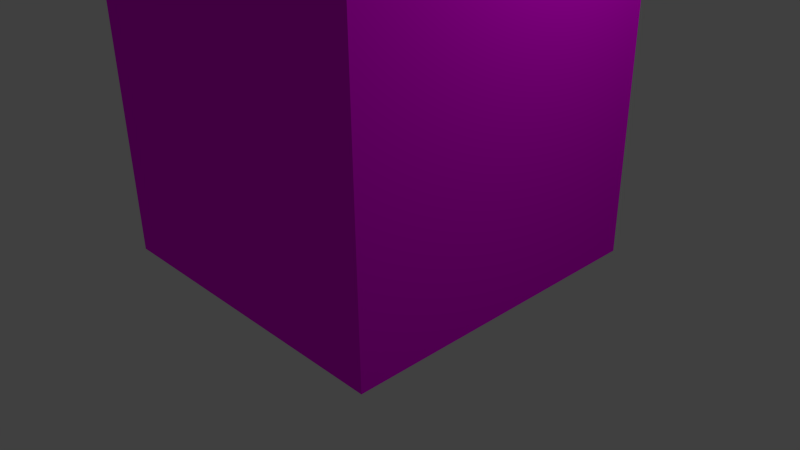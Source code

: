 # Source: ManEscManorCorner.blend  (saved by Blender 2.69.0; exported with 4.5.12 LTS)
import bpy
from mathutils import Matrix  # noqa: F401  (used for matrix-valued properties, if any)

bpy.ops.wm.read_factory_settings(use_empty=True)
scene = bpy.context.scene
scene.name = 'Scene'

# ---- collections
col_collection_1 = bpy.data.collections.new('Collection 1'); scene.collection.children.link(col_collection_1)

# ---- images (referenced by path relative to the original .blend; pixels are not part of the script)
import os
ASSET_DIR = os.environ.get("B2B_ASSET_DIR", "")  # directory of the original .blend (textures are referenced by path, not embedded)
HERE = os.path.dirname(os.path.abspath(__file__))  # packed textures are extracted next to this script under _unpacked/

def load_image(name, relpath, width, height, colorspace="sRGB"):
    """Load a texture the original file referenced (path relative to the .blend, or extracted next to this script)."""
    p = next((c for c in (os.path.join(HERE, relpath), os.path.join(ASSET_DIR, relpath)) if relpath and os.path.exists(c)), "")
    if p:
        img = bpy.data.images.load(p, check_existing=True)
        img.name = name
    else:  # same state as the original file: an image datablock whose file is absent (Cycles renders it pink)
        img = bpy.data.images.new(name, width, height)
        img.source = "FILE"
        img.filepath = "//" + (relpath or name)
    img.colorspace_settings.name = colorspace
    return img
img_whiteplaster_clr_png = load_image('WhitePlaster_CLR.png', 'WhitePlaster_CLR.png', 1024, 1024, 'sRGB')
img_marblefloorplain_clr_jpg = load_image('MarbleFloorPlain_CLR.jpg', 'MarbleFloorPlain_CLR.jpg', 1024, 1024, 'sRGB')

# ---- materials (node trees are filled in below, after node groups)
mat_whiteplaster = bpy.data.materials.new('WhitePlaster')
mat_whiteplaster.alpha_threshold = 0.0
mat_whiteplaster.roughness = 0.5
mat_whiteplaster.line_color = (0.0, 0.0, 0.0, 1.0)
mat_marblefloorplain = bpy.data.materials.new('MarbleFloorPlain')
mat_marblefloorplain.alpha_threshold = 0.0
mat_marblefloorplain.roughness = 0.5
mat_marblefloorplain.line_color = (0.0, 0.0, 0.0, 1.0)

# ---- material node trees
mat_whiteplaster.use_nodes = True; mat_whiteplaster.node_tree.nodes.clear()
_N = mat_whiteplaster.node_tree.nodes; _L = mat_whiteplaster.node_tree.links
n0 = _N.new('ShaderNodeOutputMaterial'); n0.name = 'Material Output'; n0.location = (300, 300)
n1 = _N.new('ShaderNodeBsdfDiffuse'); n1.name = 'Diffuse BSDF'; n1.location = (10, 300)
n2 = _N.new('ShaderNodeTexImage'); n2.name = 'Image Texture'; n2.location = (-180, 300)
n2.width = 140
n2.image = img_whiteplaster_clr_png
_L.new(n1.outputs[0], n0.inputs[0])
_L.new(n2.outputs[0], n1.inputs[0])
n0.is_active_output = True
mat_marblefloorplain.use_nodes = True; mat_marblefloorplain.node_tree.nodes.clear()
_N = mat_marblefloorplain.node_tree.nodes; _L = mat_marblefloorplain.node_tree.links
n0 = _N.new('ShaderNodeOutputMaterial'); n0.name = 'Material Output'; n0.location = (300, 300)
n1 = _N.new('ShaderNodeBsdfDiffuse'); n1.name = 'Diffuse BSDF'; n1.location = (10, 300)
n2 = _N.new('ShaderNodeTexImage'); n2.name = 'Image Texture'; n2.location = (-180, 300)
n2.width = 140
n2.image = img_marblefloorplain_clr_jpg
_L.new(n1.outputs[0], n0.inputs[0])
_L.new(n2.outputs[0], n1.inputs[0])
n0.is_active_output = True

# ---- world
world_world = bpy.data.worlds.new('World'); scene.world = world_world
world_world.color = (0.05088, 0.05088, 0.05088)
world_world.use_sun_shadow = False
world_world.sun_shadow_jitter_overblur = 0.0
world_world.cycles.sampling_method = 'MANUAL'
world_world.cycles.sample_map_resolution = 256

# ---- cameras
cam_camera_001 = bpy.data.cameras.new('Camera.001')
cam_camera_001.clip_end = 100.0
cam_camera_001.lens = 35.0
cam_camera_001.sensor_width = 32.0
cam_camera_001.sensor_height = 18.0
cam_camera_001.ortho_scale = 7.314
cam_camera_001.dof.focus_distance = 0.0
cam_camera = bpy.data.cameras.new('Camera')
cam_camera.clip_end = 100.0
cam_camera.lens = 35.0
cam_camera.sensor_width = 32.0
cam_camera.sensor_height = 18.0
cam_camera.ortho_scale = 7.314
cam_camera.dof.focus_distance = 0.0

# ---- lights
light_lamp_001 = bpy.data.lights.new('Lamp.001', 'POINT')
light_lamp_001.transmission_factor = 0.0
light_lamp_001.cutoff_distance = 30.0
light_lamp_001.energy = 100.0
light_lamp_001.shadow_buffer_clip_start = 1.001
light_lamp_001.shadow_soft_size = 0.1
light_lamp_001.shadow_maximum_resolution = 0.006
light_lamp_001.use_absolute_resolution = True
light_lamp_001.cycles.use_multiple_importance_sampling = False
light_lamp = bpy.data.lights.new('Lamp', 'POINT')
light_lamp.transmission_factor = 0.0
light_lamp.cutoff_distance = 30.0
light_lamp.energy = 100.0
light_lamp.shadow_buffer_clip_start = 1.001
light_lamp.shadow_soft_size = 0.1
light_lamp.shadow_maximum_resolution = 0.006
light_lamp.use_absolute_resolution = True
light_lamp.cycles.use_multiple_importance_sampling = False

# ---- meshes
me_cube_002 = bpy.data.meshes.new('Cube.002')
me_cube_002.from_pydata([(0.5, 0.48, -0.5), (0.5, -0.52, -0.5), (0.48, -0.5, -0.5), (0.48, 0.48, -0.5), (0.5, 0.48, 9.75), (0.5, -0.52, 9.75), (0.48, -0.5, 9.75), (0.48, 0.48, 9.75)], [], [(0, 1, 2, 3), (4, 7, 6, 5), (0, 4, 5, 1), (1, 5, 6, 2), (2, 6, 7, 3), (4, 0, 3, 7)])
_uv = me_cube_002.uv_layers.new(name='UVMap')
_uv.uv.foreach_set('vector', [0.545, 0.4513, 0.545, 0.4513, 0.282, 0.4513, 0.282, 0.4513, 0.545, 0.9511, 0.282, 0.9511, 0.282, 0.9511, 0.545, 0.9511, 0.5914, 0.4662, 0.5914, 0.8134, 0.4086, 0.8134, 0.4086, 0.4662, 0.545, 0.4513, 0.545, 0.9511, 0.282, 0.9511, 0.282, 0.4513, 0.4123, 0.4662, 0.4123, 0.8134, 0.5914, 0.8134, 0.5914, 0.4662, 0.545, 0.9511, 0.545, 0.4513, 0.282, 0.4513, 0.282, 0.9511])
me_cube_002.materials.append(mat_whiteplaster)
me_cube_002.use_remesh_preserve_volume = False
me_cube_002.use_remesh_preserve_attributes = False
me_cube_002.use_mirror_vertex_groups = False
me_cube_002.update()
me_cube_001 = bpy.data.meshes.new('Cube.001')
me_cube_001.from_pydata([(0.48, -0.48, -0.5), (0.5, -0.5, -0.5), (-0.5, -0.5, -0.5), (-0.5, -0.48, -0.5), (0.48, -0.48, 9.75), (0.5, -0.5, 9.75), (-0.5, -0.5, 9.75), (-0.5, -0.48, 9.75)], [], [(0, 1, 2, 3), (4, 7, 6, 5), (0, 4, 5, 1), (1, 5, 6, 2), (2, 6, 7, 3), (4, 0, 3, 7)])
_uv = me_cube_001.uv_layers.new(name='UVMap')
_uv.uv.foreach_set('vector', [0.545, 0.4513, 0.545, 0.4513, 0.282, 0.4513, 0.282, 0.4513, 0.545, 0.9511, 0.282, 0.9511, 0.282, 0.9511, 0.545, 0.9511, 0.545, 0.4513, 0.545, 0.9511, 0.545, 0.9511, 0.545, 0.4513, 0.5313, 0.4662, 0.5313, 0.8134, 0.3485, 0.8134, 0.3485, 0.4662, 0.282, 0.4513, 0.282, 0.9511, 0.282, 0.9511, 0.282, 0.4513, 0.5276, 0.8134, 0.5276, 0.4662, 0.3485, 0.4662, 0.3485, 0.8134])
me_cube_001.materials.append(mat_whiteplaster)
me_cube_001.use_remesh_preserve_volume = False
me_cube_001.use_remesh_preserve_attributes = False
me_cube_001.use_mirror_vertex_groups = False
me_cube_001.update()
me_cube = bpy.data.meshes.new('Cube')
me_cube.from_pydata([(0.5, 0.5, 38.5), (0.5, -0.5, 38.5), (-0.5, -0.5, 38.5), (-0.5, 0.5, 38.5), (0.5, 0.5, 39.5), (0.5, -0.5, 39.5), (-0.5, -0.5, 39.5), (-0.5, 0.5, 39.5), (0.5, 0.5, -0.5), (0.5, -0.5, -0.5), (-0.5, -0.5, -0.5), (-0.5, 0.5, -0.5), (0.5, 0.5, 0.5), (0.5, -0.5, 0.5), (-0.5, -0.5, 0.5), (-0.5, 0.5, 0.5)], [], [(0, 1, 2, 3), (4, 7, 6, 5), (0, 4, 5, 1), (1, 5, 6, 2), (2, 6, 7, 3), (4, 0, 3, 7), (8, 9, 10, 11), (12, 15, 14, 13), (8, 12, 13, 9), (9, 13, 14, 10), (10, 14, 15, 11), (12, 8, 11, 15)])
_uv = me_cube.uv_layers.new(name='UVMap')
_uv.uv.foreach_set('vector', [0.554, 0.6578, 0.554, 0.3422, 0.2384, 0.3422, 0.2384, 0.6578, 0.554, 0.6578, 0.2384, 0.6578, 0.2384, 0.3422, 0.554, 0.3422, 0.554, 0.6578, 0.554, 0.6578, 0.554, 0.3422, 0.554, 0.3422, 0.554, 0.3422, 0.554, 0.3422, 0.2384, 0.3422, 0.2384, 0.3422, 0.2384, 0.3422, 0.2384, 0.3422, 0.2384, 0.6578, 0.2384, 0.6578, 0.554, 0.6578, 0.554, 0.6578, 0.2384, 0.6578, 0.2384, 0.6578, 0.554, 0.6578, 0.554, 0.3422, 0.2384, 0.3422, 0.2384, 0.6578, 0.554, 0.6578, 0.2384, 0.6578, 0.2384, 0.3422, 0.554, 0.3422, 0.554, 0.6578, 0.554, 0.6578, 0.554, 0.3422, 0.554, 0.3422, 0.554, 0.3422, 0.554, 0.3422, 0.2384, 0.3422, 0.2384, 0.3422, 0.2384, 0.3422, 0.2384, 0.3422, 0.2384, 0.6578, 0.2384, 0.6578, 0.554, 0.6578, 0.554, 0.6578, 0.2384, 0.6578, 0.2384, 0.6578])
me_cube.materials.append(mat_marblefloorplain)
me_cube.use_remesh_preserve_volume = False
me_cube.use_remesh_preserve_attributes = False
me_cube.use_mirror_vertex_groups = False
me_cube.update()

# ---- objects
ob_cube_002 = bpy.data.objects.new('Cube.002', me_cube_002)
ob_camera_001 = bpy.data.objects.new('Camera.001', cam_camera_001)
ob_lamp_001 = bpy.data.objects.new('Lamp.001', light_lamp_001)
ob_cube_001 = bpy.data.objects.new('Cube.001', me_cube_001)
ob_cube = bpy.data.objects.new('Cube', me_cube)
ob_lamp = bpy.data.objects.new('Lamp', light_lamp)
ob_camera = bpy.data.objects.new('Camera', cam_camera)

# ---- transforms, parenting, visibility, modifiers, constraints
ob_cube_002.location = (0.0, 0.1, 0.7134)
ob_cube_002.scale = (5.0, 5.0, 0.9268)
ob_cube_002.lock_rotations_4d = False
ob_cube_002.empty_display_type = 'ARROWS'
ob_cube_002.lineart.crease_threshold = 0.0
ob_camera_001.location = (8.768, -7.707, 6.468)
ob_camera_001.rotation_euler = (1.109, 0.01082, 0.8149)
ob_camera_001.lock_rotations_4d = False
ob_camera_001.empty_display_type = 'ARROWS'
ob_camera_001.color = (0.0, 0.0, 0.0, 0.0)
ob_camera_001.display_type = 'WIRE'
ob_camera_001.lineart.crease_threshold = 0.0
ob_lamp_001.location = (5.189, 1.435, 7.715)
ob_lamp_001.rotation_euler = (0.6503, 0.05522, 1.866)
ob_lamp_001.lock_rotations_4d = False
ob_lamp_001.empty_display_type = 'ARROWS'
ob_lamp_001.color = (0.0, 0.0, 0.0, 0.0)
ob_lamp_001.lineart.crease_threshold = 0.0
ob_cube_001.location = (0.0, 0.0, 0.7134)
ob_cube_001.scale = (5.0, 5.0, 0.9268)
ob_cube_001.lock_rotations_4d = False
ob_cube_001.empty_display_type = 'ARROWS'
ob_cube_001.lineart.crease_threshold = 0.0
ob_cube.location = (0.0, 0.0, 0.125)
ob_cube.scale = (5.0, 5.0, 0.25)
ob_cube.lock_rotations_4d = False
ob_cube.empty_display_type = 'ARROWS'
ob_cube.lineart.crease_threshold = 0.0
ob_lamp.location = (5.189, 1.435, 7.465)
ob_lamp.rotation_euler = (0.6503, 0.05522, 1.866)
ob_lamp.lock_rotations_4d = False
ob_lamp.empty_display_type = 'ARROWS'
ob_lamp.color = (0.0, 0.0, 0.0, 0.0)
ob_lamp.lineart.crease_threshold = 0.0
ob_camera.location = (8.768, -7.707, 6.218)
ob_camera.rotation_euler = (1.109, 0.01082, 0.8149)
ob_camera.lock_rotations_4d = False
ob_camera.empty_display_type = 'ARROWS'
ob_camera.color = (0.0, 0.0, 0.0, 0.0)
ob_camera.display_type = 'WIRE'
ob_camera.lineart.crease_threshold = 0.0

# ---- collection membership
col_collection_1.objects.link(ob_cube_002)
col_collection_1.objects.link(ob_camera_001)
col_collection_1.objects.link(ob_lamp_001)
col_collection_1.objects.link(ob_cube_001)
col_collection_1.objects.link(ob_cube)
col_collection_1.objects.link(ob_lamp)
col_collection_1.objects.link(ob_camera)

# ---- scene / render settings (as saved in the file)
scene.camera = ob_camera
scene.frame_start = 1; scene.frame_end = 250; scene.frame_set(1)
scene.render.engine = 'CYCLES'
scene.render.image_settings.compression = 90
scene.render.resolution_percentage = 50
scene.render.dither_intensity = 0.0
scene.cycles.use_denoising = False
scene.cycles.samples = 10
scene.cycles.sampling_pattern = 'TABULATED_SOBOL'
scene.cycles.light_sampling_threshold = 0.0
scene.cycles.use_adaptive_sampling = False
scene.cycles.use_light_tree = False
scene.cycles.blur_glossy = 0.0
scene.cycles.volume_bounces = 1
scene.cycles.pixel_filter_type = 'GAUSSIAN'
scene.cycles.sample_clamp_indirect = 0.0
scene.view_settings.view_transform = 'Standard'
bpy.context.view_layer.update()
